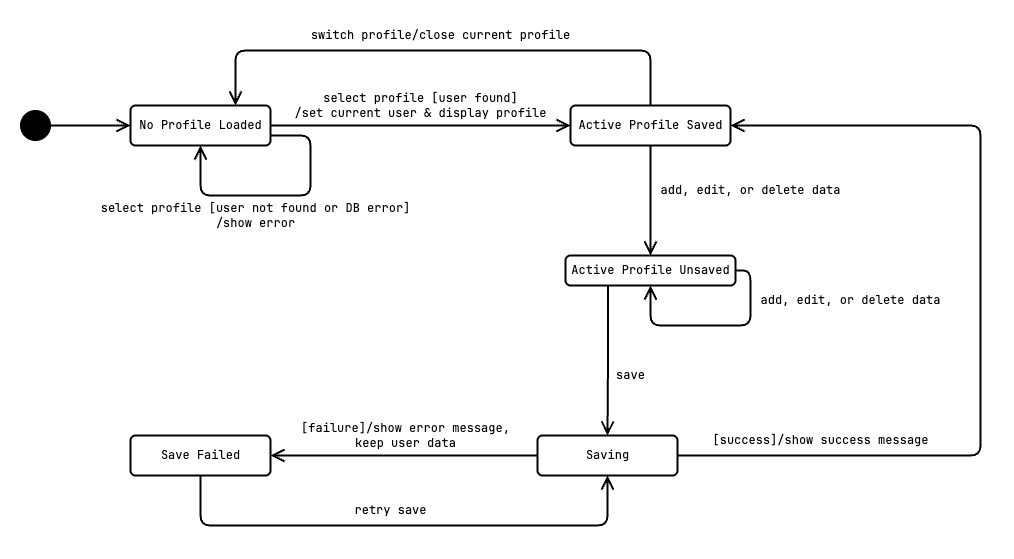

The diagram above was exported from draw.io. Its source (the exported page's mxGraphModel, read from the mxfile embedded in the PNG):
<mxGraphModel dx="912" dy="714" grid="1" gridSize="10" guides="1" tooltips="1" connect="1" arrows="1" fold="1" page="1" pageScale="1" pageWidth="1200" pageHeight="1600" background="#ffffff" math="0" shadow="0">
  <root>
    <mxCell id="0" />
    <mxCell id="1" parent="0" />
    <mxCell id="9" value="" style="edgeStyle=orthogonalEdgeStyle;html=1;endArrow=open;endFill=0;strokeWidth=2;endSize=10;startSize=7;fontFamily=JetBrainsMono Nerd Font;align=center;verticalAlign=middle;" edge="1" parent="1" source="2" target="3">
      <mxGeometry relative="1" as="geometry" />
    </mxCell>
    <mxCell id="2" value="" style="ellipse;fillColor=strokeColor;fontFamily=JetBrainsMono Nerd Font;align=center;verticalAlign=middle;" vertex="1" parent="1">
      <mxGeometry x="120" y="630" width="30" height="30" as="geometry" />
    </mxCell>
    <mxCell id="3" value="No Profile Loaded" style="html=1;align=center;verticalAlign=middle;rounded=1;absoluteArcSize=1;arcSize=10;dashed=0;strokeWidth=2;fontFamily=JetBrainsMono Nerd Font;" vertex="1" parent="1">
      <mxGeometry x="230" y="625" width="140" height="40" as="geometry" />
    </mxCell>
    <mxCell id="5" value="Active Profile Saved" style="html=1;align=center;verticalAlign=middle;rounded=1;absoluteArcSize=1;arcSize=10;dashed=0;strokeWidth=2;fontFamily=JetBrainsMono Nerd Font;" vertex="1" parent="1">
      <mxGeometry x="670" y="625" width="160" height="40" as="geometry" />
    </mxCell>
    <mxCell id="6" value="Active Profile Unsaved" style="html=1;align=center;verticalAlign=middle;rounded=1;absoluteArcSize=1;arcSize=10;dashed=0;strokeWidth=2;fontFamily=JetBrainsMono Nerd Font;" vertex="1" parent="1">
      <mxGeometry x="665" y="775" width="170" height="30" as="geometry" />
    </mxCell>
    <mxCell id="7" value="Saving" style="html=1;align=center;verticalAlign=middle;rounded=1;absoluteArcSize=1;arcSize=10;dashed=0;strokeWidth=2;fontFamily=JetBrainsMono Nerd Font;" vertex="1" parent="1">
      <mxGeometry x="637" y="955" width="140" height="40" as="geometry" />
    </mxCell>
    <mxCell id="8" value="Save Failed" style="html=1;align=center;verticalAlign=middle;rounded=1;absoluteArcSize=1;arcSize=10;dashed=0;strokeWidth=2;fontFamily=JetBrainsMono Nerd Font;" vertex="1" parent="1">
      <mxGeometry x="230" y="955" width="140" height="40" as="geometry" />
    </mxCell>
    <mxCell id="11" value="select profile [user found]&lt;br&gt;/set current user &amp;amp; display profile" style="text;html=1;align=center;verticalAlign=middle;resizable=0;points=[];autosize=1;strokeColor=none;fillColor=none;fontFamily=JetBrainsMono Nerd Font;" vertex="1" parent="1">
      <mxGeometry x="380" y="605" width="280" height="40" as="geometry" />
    </mxCell>
    <mxCell id="13" value="select profile [user not found or DB error]&lt;br&gt;/show error" style="text;html=1;align=center;verticalAlign=middle;resizable=0;points=[];autosize=1;strokeColor=none;fillColor=none;fontFamily=JetBrainsMono Nerd Font;" vertex="1" parent="1">
      <mxGeometry x="190" y="715" width="330" height="40" as="geometry" />
    </mxCell>
    <mxCell id="14" value="" style="endArrow=open;html=1;strokeWidth=2;fontFamily=JetBrainsMono Nerd Font;startSize=6;endSize=10;exitX=1;exitY=0.5;exitDx=0;exitDy=0;entryX=0;entryY=0.5;entryDx=0;entryDy=0;endFill=0;edgeStyle=orthogonalEdgeStyle;" edge="1" parent="1" source="3" target="5">
      <mxGeometry width="50" height="50" relative="1" as="geometry">
        <mxPoint x="810" y="835" as="sourcePoint" />
        <mxPoint x="860" y="785" as="targetPoint" />
      </mxGeometry>
    </mxCell>
    <mxCell id="16" value="" style="endArrow=open;html=1;strokeWidth=2;fontFamily=JetBrainsMono Nerd Font;startSize=6;endSize=10;exitX=1;exitY=0.75;exitDx=0;exitDy=0;endFill=0;edgeStyle=orthogonalEdgeStyle;entryX=0.5;entryY=1;entryDx=0;entryDy=0;" edge="1" parent="1" source="3" target="3">
      <mxGeometry width="50" height="50" relative="1" as="geometry">
        <mxPoint x="380" y="655" as="sourcePoint" />
        <mxPoint x="430" y="715" as="targetPoint" />
        <Array as="points">
          <mxPoint x="410" y="655" />
          <mxPoint x="410" y="715" />
          <mxPoint x="300" y="715" />
        </Array>
      </mxGeometry>
    </mxCell>
    <mxCell id="17" value="" style="endArrow=open;html=1;strokeWidth=2;fontFamily=JetBrainsMono Nerd Font;startSize=6;endSize=10;endFill=0;edgeStyle=orthogonalEdgeStyle;exitX=0.5;exitY=1;exitDx=0;exitDy=0;entryX=0.5;entryY=0;entryDx=0;entryDy=0;" edge="1" parent="1" source="5" target="6">
      <mxGeometry width="50" height="50" relative="1" as="geometry">
        <mxPoint x="1150" y="815" as="sourcePoint" />
        <mxPoint x="750" y="715" as="targetPoint" />
      </mxGeometry>
    </mxCell>
    <mxCell id="18" value="add, edit, or delete data" style="text;html=1;align=center;verticalAlign=middle;resizable=0;points=[];autosize=1;strokeColor=none;fillColor=none;fontFamily=JetBrainsMono Nerd Font;" vertex="1" parent="1">
      <mxGeometry x="750" y="695" width="200" height="30" as="geometry" />
    </mxCell>
    <mxCell id="20" value="" style="endArrow=open;html=1;strokeWidth=2;fontFamily=JetBrainsMono Nerd Font;startSize=6;endSize=10;endFill=0;edgeStyle=orthogonalEdgeStyle;entryX=0.5;entryY=1;entryDx=0;entryDy=0;exitX=1;exitY=0.5;exitDx=0;exitDy=0;" edge="1" parent="1" source="6" target="6">
      <mxGeometry width="50" height="50" relative="1" as="geometry">
        <mxPoint x="870" y="775" as="sourcePoint" />
        <mxPoint x="750" y="815" as="targetPoint" />
        <Array as="points">
          <mxPoint x="850" y="845" />
          <mxPoint x="750" y="845" />
        </Array>
      </mxGeometry>
    </mxCell>
    <mxCell id="21" value="add, edit, or delete data" style="text;html=1;align=center;verticalAlign=middle;resizable=0;points=[];autosize=1;strokeColor=none;fillColor=none;fontFamily=JetBrainsMono Nerd Font;" vertex="1" parent="1">
      <mxGeometry x="850" y="805" width="200" height="30" as="geometry" />
    </mxCell>
    <mxCell id="22" value="" style="endArrow=open;html=1;strokeWidth=2;fontFamily=JetBrainsMono Nerd Font;startSize=6;endSize=10;exitX=0.25;exitY=1;exitDx=0;exitDy=0;entryX=0.5;entryY=0;entryDx=0;entryDy=0;endFill=0;edgeStyle=orthogonalEdgeStyle;" edge="1" parent="1" source="6" target="7">
      <mxGeometry width="50" height="50" relative="1" as="geometry">
        <mxPoint x="380" y="655" as="sourcePoint" />
        <mxPoint x="680" y="655" as="targetPoint" />
      </mxGeometry>
    </mxCell>
    <mxCell id="23" value="save" style="text;html=1;align=center;verticalAlign=middle;resizable=0;points=[];autosize=1;strokeColor=none;fillColor=none;fontFamily=JetBrainsMono Nerd Font;" vertex="1" parent="1">
      <mxGeometry x="705" y="880" width="50" height="30" as="geometry" />
    </mxCell>
    <mxCell id="26" value="" style="endArrow=open;html=1;strokeWidth=2;fontFamily=JetBrainsMono Nerd Font;startSize=6;endSize=10;exitX=1;exitY=0.5;exitDx=0;exitDy=0;endFill=0;edgeStyle=orthogonalEdgeStyle;entryX=1;entryY=0.5;entryDx=0;entryDy=0;" edge="1" parent="1" source="7" target="5">
      <mxGeometry width="50" height="50" relative="1" as="geometry">
        <mxPoint x="790.0000000000005" y="974.72" as="sourcePoint" />
        <mxPoint x="900" y="655" as="targetPoint" />
        <Array as="points">
          <mxPoint x="1080" y="975" />
          <mxPoint x="1080" y="645" />
        </Array>
      </mxGeometry>
    </mxCell>
    <mxCell id="27" value="[success]/show success message" style="text;html=1;align=center;verticalAlign=middle;resizable=0;points=[];autosize=1;strokeColor=none;fillColor=none;fontFamily=JetBrainsMono Nerd Font;" vertex="1" parent="1">
      <mxGeometry x="800" y="945" width="240" height="30" as="geometry" />
    </mxCell>
    <mxCell id="28" value="" style="endArrow=open;html=1;strokeWidth=2;fontFamily=JetBrainsMono Nerd Font;startSize=6;endSize=10;exitX=0;exitY=0.5;exitDx=0;exitDy=0;entryX=1;entryY=0.5;entryDx=0;entryDy=0;endFill=0;edgeStyle=orthogonalEdgeStyle;" edge="1" parent="1" source="7" target="8">
      <mxGeometry width="50" height="50" relative="1" as="geometry">
        <mxPoint x="360" y="894.6800000000001" as="sourcePoint" />
        <mxPoint x="660" y="894.6800000000001" as="targetPoint" />
      </mxGeometry>
    </mxCell>
    <mxCell id="29" value="[failure]/show error message,&lt;br&gt;keep user data" style="text;html=1;align=center;verticalAlign=middle;resizable=0;points=[];autosize=1;strokeColor=none;fillColor=none;fontFamily=JetBrainsMono Nerd Font;" vertex="1" parent="1">
      <mxGeometry x="390" y="935" width="230" height="40" as="geometry" />
    </mxCell>
    <mxCell id="30" value="" style="endArrow=open;html=1;strokeWidth=2;fontFamily=JetBrainsMono Nerd Font;startSize=6;endSize=10;exitX=0.5;exitY=1;exitDx=0;exitDy=0;entryX=0.5;entryY=1;entryDx=0;entryDy=0;endFill=0;edgeStyle=orthogonalEdgeStyle;" edge="1" parent="1" source="8" target="7">
      <mxGeometry width="50" height="50" relative="1" as="geometry">
        <mxPoint x="290" y="1065" as="sourcePoint" />
        <mxPoint x="590" y="1065" as="targetPoint" />
        <Array as="points">
          <mxPoint x="300" y="1045" />
          <mxPoint x="707" y="1045" />
        </Array>
      </mxGeometry>
    </mxCell>
    <mxCell id="31" value="retry save" style="text;html=1;align=center;verticalAlign=middle;resizable=0;points=[];autosize=1;strokeColor=none;fillColor=none;fontFamily=JetBrainsMono Nerd Font;" vertex="1" parent="1">
      <mxGeometry x="440" y="1015" width="100" height="30" as="geometry" />
    </mxCell>
    <mxCell id="32" value="" style="endArrow=open;html=1;strokeWidth=2;fontFamily=JetBrainsMono Nerd Font;startSize=6;endSize=10;exitX=0.5;exitY=0;exitDx=0;exitDy=0;entryX=0.75;entryY=0;entryDx=0;entryDy=0;endFill=0;edgeStyle=orthogonalEdgeStyle;" edge="1" parent="1" source="5" target="3">
      <mxGeometry width="50" height="50" relative="1" as="geometry">
        <mxPoint x="760" y="575.0000000000001" as="sourcePoint" />
        <mxPoint x="1060" y="575.0000000000001" as="targetPoint" />
        <Array as="points">
          <mxPoint x="750" y="570" />
          <mxPoint x="335" y="570" />
        </Array>
      </mxGeometry>
    </mxCell>
    <mxCell id="33" value="switch profile/close current profile" style="text;html=1;align=center;verticalAlign=middle;resizable=0;points=[];autosize=1;strokeColor=none;fillColor=none;fontFamily=JetBrainsMono Nerd Font;" vertex="1" parent="1">
      <mxGeometry x="400" y="540" width="280" height="30" as="geometry" />
    </mxCell>
  </root>
</mxGraphModel>